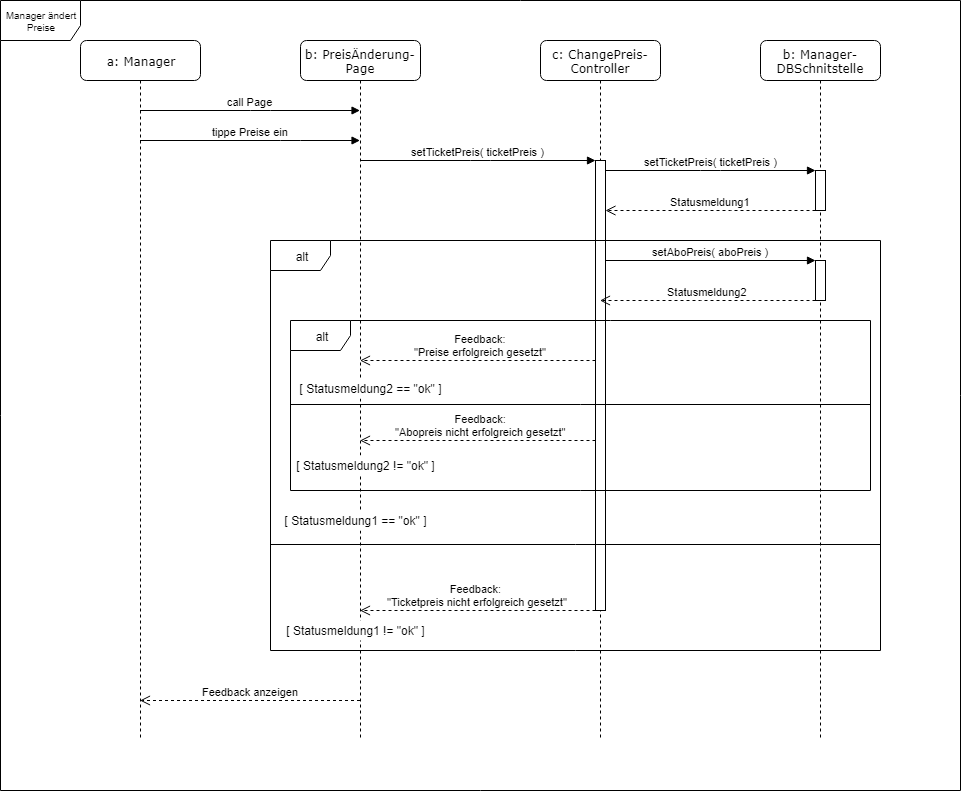

The diagram above was exported from draw.io. Its source (the exported page's mxGraphModel, read from the mxfile embedded in the PNG):
<mxGraphModel dx="842" dy="548" grid="1" gridSize="10" guides="1" tooltips="1" connect="1" arrows="1" fold="1" page="1" pageScale="1" pageWidth="1100" pageHeight="850" background="#ffffff" math="0" shadow="0">
  <root>
    <mxCell id="0" />
    <mxCell id="1" parent="0" />
    <mxCell id="i2Vq3k6s4epomcee9z3W-39" value="Manager ändert Preise" style="shape=umlFrame;whiteSpace=wrap;html=1;fontSize=10;width=80;height=40;" parent="1" vertex="1">
      <mxGeometry x="40" y="40" width="960" height="790" as="geometry" />
    </mxCell>
    <mxCell id="7baba1c4bc27f4b0-4" value="b: Manager-DBSchnitstelle&lt;br&gt;" style="shape=umlLifeline;perimeter=lifelinePerimeter;whiteSpace=wrap;html=1;container=1;collapsible=0;recursiveResize=0;outlineConnect=0;rounded=1;shadow=0;comic=0;labelBackgroundColor=none;strokeColor=#000000;strokeWidth=1;fillColor=#FFFFFF;fontFamily=Verdana;fontSize=12;fontColor=#000000;align=center;perimeterSpacing=0;glass=0;size=40;overflow=visible;noLabel=0;labelPadding=0;direction=east;connectable=1;snapToPoint=0;fixDash=0;" parent="1" vertex="1">
      <mxGeometry x="800" y="80" width="120" height="700" as="geometry" />
    </mxCell>
    <mxCell id="TJDSELzr8z1nyHuAMAzT-8" value="" style="html=1;points=[];perimeter=orthogonalPerimeter;" parent="7baba1c4bc27f4b0-4" vertex="1">
      <mxGeometry x="55" y="130" width="10" height="40" as="geometry" />
    </mxCell>
    <mxCell id="TJDSELzr8z1nyHuAMAzT-21" value="" style="html=1;points=[];perimeter=orthogonalPerimeter;" parent="7baba1c4bc27f4b0-4" vertex="1">
      <mxGeometry x="55" y="220" width="10" height="40" as="geometry" />
    </mxCell>
    <mxCell id="7baba1c4bc27f4b0-2" value="b: PreisÄnderung-Page" style="shape=umlLifeline;perimeter=lifelinePerimeter;whiteSpace=wrap;html=1;container=1;collapsible=0;recursiveResize=0;outlineConnect=0;rounded=1;shadow=0;comic=0;labelBackgroundColor=none;strokeColor=#000000;strokeWidth=1;fillColor=#FFFFFF;fontFamily=Verdana;fontSize=12;fontColor=#000000;align=center;size=40;" parent="1" vertex="1">
      <mxGeometry x="340" y="80" width="120" height="700" as="geometry" />
    </mxCell>
    <mxCell id="7baba1c4bc27f4b0-3" value="c: ChangePreis-Controller&lt;br&gt;" style="shape=umlLifeline;perimeter=lifelinePerimeter;whiteSpace=wrap;html=1;container=1;collapsible=0;recursiveResize=0;outlineConnect=0;rounded=1;shadow=0;comic=0;labelBackgroundColor=none;strokeColor=#000000;strokeWidth=1;fillColor=#FFFFFF;fontFamily=Verdana;fontSize=12;fontColor=#000000;align=center;size=40;" parent="1" vertex="1">
      <mxGeometry x="580" y="80" width="120" height="700" as="geometry" />
    </mxCell>
    <mxCell id="TJDSELzr8z1nyHuAMAzT-6" value="" style="html=1;points=[];perimeter=orthogonalPerimeter;" parent="7baba1c4bc27f4b0-3" vertex="1">
      <mxGeometry x="55" y="120" width="10" height="450" as="geometry" />
    </mxCell>
    <mxCell id="7baba1c4bc27f4b0-8" value="a: Manager" style="shape=umlLifeline;perimeter=lifelinePerimeter;whiteSpace=wrap;html=1;container=1;collapsible=0;recursiveResize=0;outlineConnect=0;rounded=1;shadow=0;comic=0;labelBackgroundColor=none;strokeColor=#000000;strokeWidth=1;fillColor=#FFFFFF;fontFamily=Verdana;fontSize=12;fontColor=#000000;align=center;size=40;" parent="1" vertex="1">
      <mxGeometry x="120" y="80" width="120" height="700" as="geometry" />
    </mxCell>
    <mxCell id="TJDSELzr8z1nyHuAMAzT-2" value="call Page" style="html=1;verticalAlign=bottom;endArrow=block;edgeStyle=orthogonalEdgeStyle;" parent="1" source="7baba1c4bc27f4b0-8" target="7baba1c4bc27f4b0-2" edge="1">
      <mxGeometry relative="1" as="geometry">
        <mxPoint x="325" y="140" as="sourcePoint" />
        <mxPoint x="394.8823529411766" y="139.70588235294122" as="targetPoint" />
        <Array as="points">
          <mxPoint x="300" y="150" />
          <mxPoint x="300" y="150" />
        </Array>
      </mxGeometry>
    </mxCell>
    <mxCell id="TJDSELzr8z1nyHuAMAzT-3" value="Feedback anzeigen" style="html=1;verticalAlign=bottom;endArrow=open;dashed=1;endSize=8;edgeStyle=orthogonalEdgeStyle;" parent="1" source="7baba1c4bc27f4b0-2" target="7baba1c4bc27f4b0-8" edge="1">
      <mxGeometry relative="1" as="geometry">
        <mxPoint x="325" y="216" as="targetPoint" />
        <Array as="points">
          <mxPoint x="290" y="740" />
          <mxPoint x="290" y="740" />
        </Array>
      </mxGeometry>
    </mxCell>
    <mxCell id="TJDSELzr8z1nyHuAMAzT-4" value="tippe Preise ein" style="html=1;verticalAlign=bottom;endArrow=block;edgeStyle=orthogonalEdgeStyle;" parent="1" source="7baba1c4bc27f4b0-8" target="7baba1c4bc27f4b0-2" edge="1">
      <mxGeometry relative="1" as="geometry">
        <mxPoint x="189.66666666666674" y="159.66666666666674" as="sourcePoint" />
        <mxPoint x="409.5" y="159.66666666666674" as="targetPoint" />
        <Array as="points">
          <mxPoint x="330" y="180" />
          <mxPoint x="330" y="180" />
        </Array>
      </mxGeometry>
    </mxCell>
    <mxCell id="TJDSELzr8z1nyHuAMAzT-5" value="setTicketPreis( ticketPreis )" style="html=1;verticalAlign=bottom;endArrow=block;edgeStyle=orthogonalEdgeStyle;" parent="1" source="7baba1c4bc27f4b0-2" target="TJDSELzr8z1nyHuAMAzT-6" edge="1">
      <mxGeometry relative="1" as="geometry">
        <mxPoint x="410.16666666666674" y="180.16666666666674" as="sourcePoint" />
        <mxPoint x="630" y="180.16666666666674" as="targetPoint" />
        <Array as="points">
          <mxPoint x="520" y="200" />
          <mxPoint x="520" y="200" />
        </Array>
      </mxGeometry>
    </mxCell>
    <mxCell id="TJDSELzr8z1nyHuAMAzT-7" value="setTicketPreis( ticketPreis )" style="html=1;verticalAlign=bottom;endArrow=block;edgeStyle=orthogonalEdgeStyle;" parent="1" source="TJDSELzr8z1nyHuAMAzT-6" target="TJDSELzr8z1nyHuAMAzT-8" edge="1">
      <mxGeometry relative="1" as="geometry">
        <mxPoint x="645.1666666666665" y="220.16666666666674" as="sourcePoint" />
        <mxPoint x="885.1666666666667" y="220.5" as="targetPoint" />
        <Array as="points">
          <mxPoint x="750" y="210" />
          <mxPoint x="750" y="210" />
        </Array>
      </mxGeometry>
    </mxCell>
    <mxCell id="TJDSELzr8z1nyHuAMAzT-14" value="Statusmeldung1" style="html=1;verticalAlign=bottom;endArrow=open;dashed=1;endSize=8;endFill=0;edgeStyle=orthogonalEdgeStyle;" parent="1" source="TJDSELzr8z1nyHuAMAzT-8" target="TJDSELzr8z1nyHuAMAzT-6" edge="1">
      <mxGeometry relative="1" as="geometry">
        <mxPoint x="830" y="260" as="sourcePoint" />
        <mxPoint x="810" y="245" as="targetPoint" />
        <Array as="points">
          <mxPoint x="760" y="250" />
          <mxPoint x="760" y="250" />
        </Array>
      </mxGeometry>
    </mxCell>
    <mxCell id="TJDSELzr8z1nyHuAMAzT-19" value="[ Statusmeldung1 == &quot;ok&quot; ]" style="text;html=1;strokeColor=none;fillColor=#ffffff;align=center;verticalAlign=middle;whiteSpace=wrap;rounded=0;" parent="1" vertex="1">
      <mxGeometry x="320" y="550" width="150" height="20" as="geometry" />
    </mxCell>
    <mxCell id="TJDSELzr8z1nyHuAMAzT-20" value="" style="line;strokeWidth=1;fillColor=none;align=left;verticalAlign=middle;spacingTop=-1;spacingLeft=3;spacingRight=3;rotatable=0;labelPosition=right;points=[];portConstraint=eastwest;" parent="1" vertex="1">
      <mxGeometry x="310" y="580" width="610" height="8" as="geometry" />
    </mxCell>
    <mxCell id="TJDSELzr8z1nyHuAMAzT-22" value="setAboPreis( aboPreis )" style="html=1;verticalAlign=bottom;endArrow=block;entryX=0;entryY=0;" parent="1" source="TJDSELzr8z1nyHuAMAzT-6" target="TJDSELzr8z1nyHuAMAzT-21" edge="1">
      <mxGeometry relative="1" as="geometry">
        <mxPoint x="785" y="300" as="sourcePoint" />
      </mxGeometry>
    </mxCell>
    <mxCell id="TJDSELzr8z1nyHuAMAzT-23" value="Statusmeldung2" style="html=1;verticalAlign=bottom;endArrow=open;dashed=1;endSize=8;edgeStyle=orthogonalEdgeStyle;" parent="1" source="TJDSELzr8z1nyHuAMAzT-21" target="7baba1c4bc27f4b0-3" edge="1">
      <mxGeometry relative="1" as="geometry">
        <mxPoint x="785" y="376" as="targetPoint" />
        <Array as="points">
          <mxPoint x="750" y="340" />
          <mxPoint x="750" y="340" />
        </Array>
      </mxGeometry>
    </mxCell>
    <mxCell id="TJDSELzr8z1nyHuAMAzT-25" value="" style="line;strokeWidth=1;fillColor=none;align=left;verticalAlign=middle;spacingTop=-1;spacingLeft=3;spacingRight=3;rotatable=0;labelPosition=right;points=[];portConstraint=eastwest;" parent="1" vertex="1">
      <mxGeometry x="330" y="440" width="580" height="8" as="geometry" />
    </mxCell>
    <mxCell id="TJDSELzr8z1nyHuAMAzT-26" value="[ Statusmeldung2 != &quot;ok&quot; ]" style="text;html=1;strokeColor=none;fillColor=#ffffff;align=center;verticalAlign=middle;whiteSpace=wrap;rounded=0;spacing=0;" parent="1" vertex="1">
      <mxGeometry x="330" y="495" width="150" height="20" as="geometry" />
    </mxCell>
    <mxCell id="TJDSELzr8z1nyHuAMAzT-27" value="[ Statusmeldung2 == &quot;ok&quot; ]" style="text;html=1;strokeColor=none;fillColor=#ffffff;align=center;verticalAlign=middle;whiteSpace=wrap;rounded=0;" parent="1" vertex="1">
      <mxGeometry x="335" y="418" width="150" height="20" as="geometry" />
    </mxCell>
    <mxCell id="TJDSELzr8z1nyHuAMAzT-28" value="[ Statusmeldung1 != &quot;ok&quot; ]" style="text;html=1;strokeColor=none;fillColor=#ffffff;align=center;verticalAlign=middle;whiteSpace=wrap;rounded=0;" parent="1" vertex="1">
      <mxGeometry x="320" y="660" width="150" height="20" as="geometry" />
    </mxCell>
    <mxCell id="TJDSELzr8z1nyHuAMAzT-29" value="Feedback:&lt;br&gt;&quot;Preise erfolgreich gesetzt&quot;" style="html=1;verticalAlign=bottom;endArrow=open;dashed=1;endSize=8;edgeStyle=orthogonalEdgeStyle;" parent="1" source="TJDSELzr8z1nyHuAMAzT-6" target="7baba1c4bc27f4b0-2" edge="1">
      <mxGeometry x="0.2328" y="-30" relative="1" as="geometry">
        <mxPoint x="412.3103448275863" y="434.4310344827586" as="targetPoint" />
        <mxPoint x="627.5" y="434.4310344827586" as="sourcePoint" />
        <Array as="points">
          <mxPoint x="490" y="400" />
          <mxPoint x="490" y="400" />
        </Array>
        <mxPoint x="30" y="30" as="offset" />
      </mxGeometry>
    </mxCell>
    <mxCell id="TJDSELzr8z1nyHuAMAzT-30" value="Feedback:&lt;br&gt;&quot;Abopreis nicht erfolgreich gesetzt&quot;" style="html=1;verticalAlign=bottom;endArrow=open;dashed=1;endSize=8;edgeStyle=orthogonalEdgeStyle;" parent="1" source="TJDSELzr8z1nyHuAMAzT-6" target="7baba1c4bc27f4b0-2" edge="1">
      <mxGeometry x="0.0627" y="-10" relative="1" as="geometry">
        <mxPoint x="409.81034482758616" y="409.9310344827586" as="targetPoint" />
        <mxPoint x="645" y="409.9310344827586" as="sourcePoint" />
        <Array as="points">
          <mxPoint x="510" y="480" />
          <mxPoint x="510" y="480" />
        </Array>
        <mxPoint x="10" y="10" as="offset" />
      </mxGeometry>
    </mxCell>
    <mxCell id="TJDSELzr8z1nyHuAMAzT-31" value="Feedback: &lt;br&gt;&quot;Ticketpreis nicht erfolgreich gesetzt&quot;" style="html=1;verticalAlign=bottom;endArrow=open;dashed=1;endSize=8;edgeStyle=orthogonalEdgeStyle;" parent="1" source="TJDSELzr8z1nyHuAMAzT-6" target="7baba1c4bc27f4b0-2" edge="1">
      <mxGeometry x="0.0017" relative="1" as="geometry">
        <mxPoint x="399.81034482758616" y="579.4310344827586" as="targetPoint" />
        <mxPoint x="635" y="579.4310344827586" as="sourcePoint" />
        <Array as="points">
          <mxPoint x="520" y="650" />
          <mxPoint x="520" y="650" />
        </Array>
        <mxPoint as="offset" />
      </mxGeometry>
    </mxCell>
    <mxCell id="TJDSELzr8z1nyHuAMAzT-24" value="alt" style="shape=umlFrame;whiteSpace=wrap;html=1;" parent="1" vertex="1">
      <mxGeometry x="330" y="360" width="580" height="170" as="geometry" />
    </mxCell>
    <mxCell id="TJDSELzr8z1nyHuAMAzT-17" value="alt" style="shape=umlFrame;whiteSpace=wrap;html=1;" parent="1" vertex="1">
      <mxGeometry x="310" y="280" width="610" height="410" as="geometry" />
    </mxCell>
  </root>
</mxGraphModel>